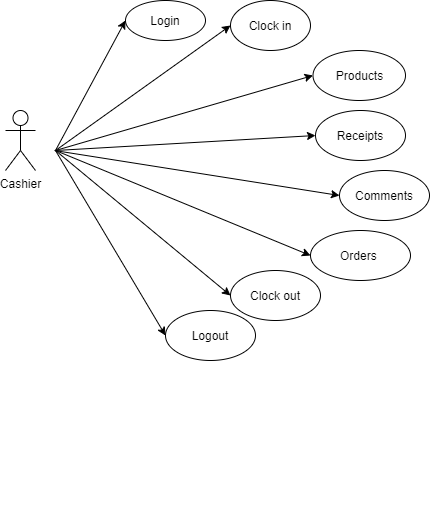

The diagram above was exported from draw.io. Its source (the exported page's mxGraphModel, read from the mxfile embedded in the PNG):
<mxGraphModel dx="868" dy="401" grid="1" gridSize="10" guides="1" tooltips="1" connect="1" arrows="1" fold="1" page="1" pageScale="1" pageWidth="827" pageHeight="1169" math="0" shadow="0">
  <root>
    <mxCell id="0" />
    <mxCell id="1" parent="0" />
    <mxCell id="QvKJVEM_OlWeqOFcVH-E-3" value="" style="endArrow=classic;html=1;entryX=0;entryY=0.5;entryDx=0;entryDy=0;" parent="1" edge="1" target="QvKJVEM_OlWeqOFcVH-E-4">
      <mxGeometry width="50" height="50" relative="1" as="geometry">
        <mxPoint x="130" y="160" as="sourcePoint" />
        <mxPoint x="280" y="60" as="targetPoint" />
        <Array as="points" />
      </mxGeometry>
    </mxCell>
    <mxCell id="QvKJVEM_OlWeqOFcVH-E-4" value="Products" style="ellipse;whiteSpace=wrap;html=1;" parent="1" vertex="1">
      <mxGeometry x="387.5" y="60" width="92.5" height="50" as="geometry" />
    </mxCell>
    <mxCell id="QvKJVEM_OlWeqOFcVH-E-5" value="Receipts" style="ellipse;whiteSpace=wrap;html=1;" parent="1" vertex="1">
      <mxGeometry x="390" y="120" width="90" height="50" as="geometry" />
    </mxCell>
    <mxCell id="QvKJVEM_OlWeqOFcVH-E-7" value="Comments" style="ellipse;whiteSpace=wrap;html=1;" parent="1" vertex="1">
      <mxGeometry x="414" y="180" width="90" height="50" as="geometry" />
    </mxCell>
    <mxCell id="QvKJVEM_OlWeqOFcVH-E-9" value="" style="endArrow=classic;html=1;entryX=0;entryY=0.5;entryDx=0;entryDy=0;" parent="1" target="QvKJVEM_OlWeqOFcVH-E-7" edge="1">
      <mxGeometry width="50" height="50" relative="1" as="geometry">
        <mxPoint x="129" y="160" as="sourcePoint" />
        <mxPoint x="170" y="140" as="targetPoint" />
      </mxGeometry>
    </mxCell>
    <mxCell id="QvKJVEM_OlWeqOFcVH-E-12" value="" style="endArrow=classic;html=1;entryX=0;entryY=0.5;entryDx=0;entryDy=0;" parent="1" target="QvKJVEM_OlWeqOFcVH-E-5" edge="1">
      <mxGeometry width="50" height="50" relative="1" as="geometry">
        <mxPoint x="130" y="160" as="sourcePoint" />
        <mxPoint x="180" y="110" as="targetPoint" />
      </mxGeometry>
    </mxCell>
    <mxCell id="QvKJVEM_OlWeqOFcVH-E-13" style="edgeStyle=orthogonalEdgeStyle;rounded=0;orthogonalLoop=1;jettySize=auto;html=1;exitX=0.5;exitY=1;exitDx=0;exitDy=0;" parent="1" edge="1">
      <mxGeometry relative="1" as="geometry">
        <mxPoint x="337.5" y="510" as="sourcePoint" />
        <mxPoint x="337.5" y="510" as="targetPoint" />
      </mxGeometry>
    </mxCell>
    <mxCell id="QvKJVEM_OlWeqOFcVH-E-54" value="Cashier" style="shape=umlActor;verticalLabelPosition=bottom;labelBackgroundColor=#ffffff;verticalAlign=top;html=1;outlineConnect=0;" parent="1" vertex="1">
      <mxGeometry x="80" y="120" width="30" height="60" as="geometry" />
    </mxCell>
    <mxCell id="lnH5FVKwyUb5UrsZN2us-1" value="Orders&amp;nbsp;" style="ellipse;whiteSpace=wrap;html=1;" parent="1" vertex="1">
      <mxGeometry x="385" y="240" width="100" height="50" as="geometry" />
    </mxCell>
    <mxCell id="lnH5FVKwyUb5UrsZN2us-3" value="" style="endArrow=classic;html=1;entryX=0;entryY=0.5;entryDx=0;entryDy=0;" parent="1" target="lnH5FVKwyUb5UrsZN2us-1" edge="1">
      <mxGeometry width="50" height="50" relative="1" as="geometry">
        <mxPoint x="130" y="160" as="sourcePoint" />
        <mxPoint x="440" y="330" as="targetPoint" />
      </mxGeometry>
    </mxCell>
    <mxCell id="RikZtkz4smOf9n6oik21-2" value="Clock in" style="ellipse;whiteSpace=wrap;html=1;" vertex="1" parent="1">
      <mxGeometry x="305" y="10" width="80" height="50" as="geometry" />
    </mxCell>
    <mxCell id="RikZtkz4smOf9n6oik21-3" value="Login" style="ellipse;whiteSpace=wrap;html=1;" vertex="1" parent="1">
      <mxGeometry x="200" y="10" width="80" height="40" as="geometry" />
    </mxCell>
    <mxCell id="RikZtkz4smOf9n6oik21-4" value="" style="endArrow=classic;html=1;entryX=0;entryY=0.5;entryDx=0;entryDy=0;" edge="1" parent="1" target="RikZtkz4smOf9n6oik21-2">
      <mxGeometry width="50" height="50" relative="1" as="geometry">
        <mxPoint x="130" y="160" as="sourcePoint" />
        <mxPoint x="440" y="140" as="targetPoint" />
      </mxGeometry>
    </mxCell>
    <mxCell id="RikZtkz4smOf9n6oik21-5" value="" style="endArrow=classic;html=1;entryX=0;entryY=0.5;entryDx=0;entryDy=0;" edge="1" parent="1" target="RikZtkz4smOf9n6oik21-3">
      <mxGeometry width="50" height="50" relative="1" as="geometry">
        <mxPoint x="130" y="160" as="sourcePoint" />
        <mxPoint x="440" y="140" as="targetPoint" />
      </mxGeometry>
    </mxCell>
    <mxCell id="RikZtkz4smOf9n6oik21-6" value="Logout" style="ellipse;whiteSpace=wrap;html=1;" vertex="1" parent="1">
      <mxGeometry x="240" y="320" width="90" height="50" as="geometry" />
    </mxCell>
    <mxCell id="RikZtkz4smOf9n6oik21-7" value="Clock out" style="ellipse;whiteSpace=wrap;html=1;" vertex="1" parent="1">
      <mxGeometry x="305" y="280" width="90" height="50" as="geometry" />
    </mxCell>
    <mxCell id="RikZtkz4smOf9n6oik21-8" value="" style="endArrow=classic;html=1;entryX=0;entryY=0.5;entryDx=0;entryDy=0;" edge="1" parent="1" target="RikZtkz4smOf9n6oik21-6">
      <mxGeometry width="50" height="50" relative="1" as="geometry">
        <mxPoint x="130" y="160" as="sourcePoint" />
        <mxPoint x="440" y="200" as="targetPoint" />
      </mxGeometry>
    </mxCell>
    <mxCell id="RikZtkz4smOf9n6oik21-9" value="" style="endArrow=classic;html=1;entryX=0;entryY=0.5;entryDx=0;entryDy=0;" edge="1" parent="1" target="RikZtkz4smOf9n6oik21-7">
      <mxGeometry width="50" height="50" relative="1" as="geometry">
        <mxPoint x="130" y="160" as="sourcePoint" />
        <mxPoint x="440" y="200" as="targetPoint" />
      </mxGeometry>
    </mxCell>
  </root>
</mxGraphModel>